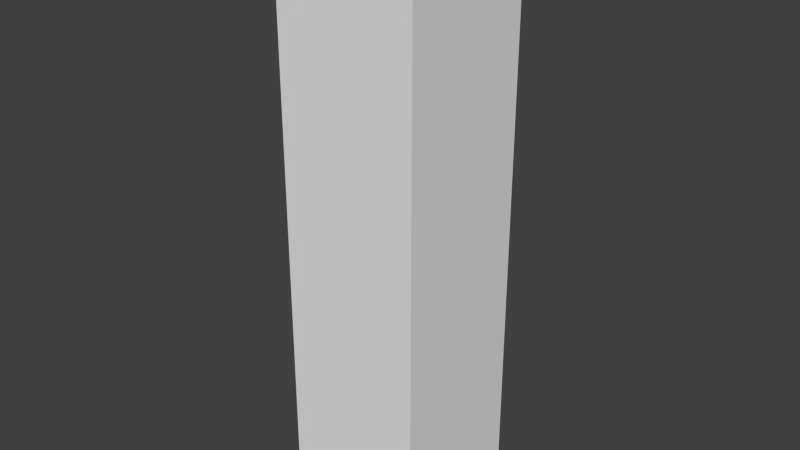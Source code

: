 # Source: Manny.blend  (saved by Blender 2.69.0; exported with 4.5.12 LTS)
import bpy
from mathutils import Matrix  # noqa: F401  (used for matrix-valued properties, if any)

bpy.ops.wm.read_factory_settings(use_empty=True)
scene = bpy.context.scene
scene.name = 'Scene'

# ---- collections
col_collection_1 = bpy.data.collections.new('Collection 1'); scene.collection.children.link(col_collection_1)

# ---- materials (node trees are filled in below, after node groups)
mat_material = bpy.data.materials.new('Material')
mat_material.alpha_threshold = 0.0
mat_material.use_transparent_shadow = False
mat_material.roughness = 0.5
mat_material.line_color = (0.0, 0.0, 0.0, 1.0)

# ---- material node trees

# ---- world
world_world = bpy.data.worlds.new('World'); scene.world = world_world
world_world.color = (0.05088, 0.05088, 0.05088)
world_world.use_sun_shadow = False
world_world.sun_shadow_jitter_overblur = 0.0
world_world.cycles.sampling_method = 'MANUAL'
world_world.cycles.sample_map_resolution = 256

# ---- meshes
me_cube = bpy.data.meshes.new('Cube')
me_cube.from_pydata([(0.1, 0.1, -0.41), (0.1, -0.1, -0.41), (-0.1, -0.1, -0.41), (-0.1, 0.1, -0.41), (0.1, 0.1, 0.41), (0.1, -0.1, 0.41), (-0.1, -0.1, 0.41), (-0.1, 0.1, 0.41)], [], [(0, 1, 2, 3), (4, 7, 6, 5), (0, 4, 5, 1), (1, 5, 6, 2), (2, 6, 7, 3), (4, 0, 3, 7)])
me_cube.materials.append(mat_material)
me_cube.use_remesh_preserve_volume = False
me_cube.use_remesh_preserve_attributes = False
me_cube.use_mirror_vertex_groups = False
me_cube.update()

# ---- objects
ob_part_legs = bpy.data.objects.new('part.legs', me_cube)

# ---- transforms, parenting, visibility, modifiers, constraints
ob_part_legs.location = (0.0, 0.0, 0.41)
ob_part_legs.lock_rotations_4d = False
ob_part_legs.empty_display_type = 'ARROWS'
ob_part_legs.lineart.crease_threshold = 0.0

# ---- collection membership
col_collection_1.objects.link(ob_part_legs)

# ---- scene / render settings (as saved in the file)
scene.frame_start = 1; scene.frame_end = 250; scene.frame_set(1)
scene.render.engine = 'BLENDER_EEVEE_NEXT'
scene.render.image_settings.compression = 90
scene.render.resolution_percentage = 50
scene.render.dither_intensity = 0.0
scene.cycles.use_denoising = False
scene.cycles.samples = 10
scene.cycles.sampling_pattern = 'TABULATED_SOBOL'
scene.cycles.light_sampling_threshold = 0.0
scene.cycles.use_adaptive_sampling = False
scene.cycles.use_light_tree = False
scene.cycles.blur_glossy = 0.0
scene.cycles.volume_bounces = 1
scene.cycles.pixel_filter_type = 'GAUSSIAN'
scene.cycles.sample_clamp_indirect = 0.0
scene.view_settings.view_transform = 'Standard'
bpy.context.view_layer.update()

# ---- added for rendering (the .blend has no active camera and no usable light): camera, sun
cam_auto = bpy.data.cameras.new('AutoCamera')
cam_auto.lens = 50.0
cam_auto.sensor_width = 36.0
cam_auto.clip_end = 1000.0
ob_auto_camera = bpy.data.objects.new('AutoCamera', cam_auto)
scene.collection.objects.link(ob_auto_camera)
ob_auto_camera.location = (0.802549, -0.963059, 1.05204)
ob_auto_camera.rotation_euler = (1.09748, -7.21219e-08, 0.694738)
scene.camera = ob_auto_camera
light_auto_sun = bpy.data.lights.new('AutoSun', 'SUN')
light_auto_sun.energy = 3.0
light_auto_sun.angle = 0.0523599
ob_auto_sun = bpy.data.objects.new('AutoSun', light_auto_sun)
scene.collection.objects.link(ob_auto_sun)
ob_auto_sun.rotation_euler = (0.872665, 0.174533, 0.523599)
bpy.context.view_layer.update()
